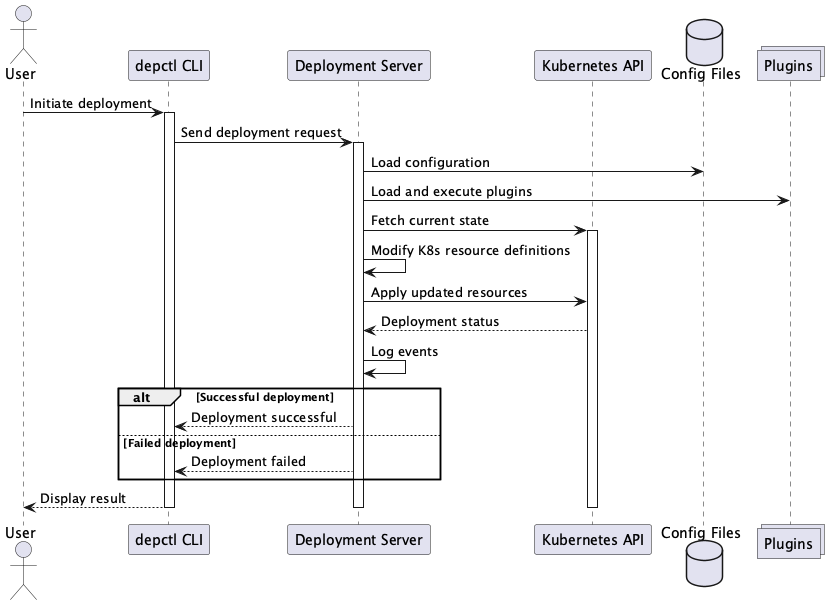

The diagram above was rendered by PlantUML. Its source (embedded in the PNG):
@startuml gapfish_deployer

actor User
participant "depctl CLI" as CLI
participant "Deployment Server" as Server
participant "Kubernetes API" as K8sAPI
database "Config Files" as Config
collections "Plugins" as Plugins

User -> CLI : Initiate deployment
activate CLI

CLI -> Server : Send deployment request
activate Server

Server -> Config : Load configuration
Server -> Plugins : Load and execute plugins

Server -> K8sAPI : Fetch current state
activate K8sAPI

Server -> Server : Modify K8s resource definitions

Server -> K8sAPI : Apply updated resources
K8sAPI --> Server : Deployment status

Server -> Server : Log events

alt Successful deployment
    Server --> CLI : Deployment successful
else Failed deployment
    Server --> CLI : Deployment failed
end

CLI --> User : Display result

deactivate K8sAPI
deactivate Server
deactivate CLI

@enduml